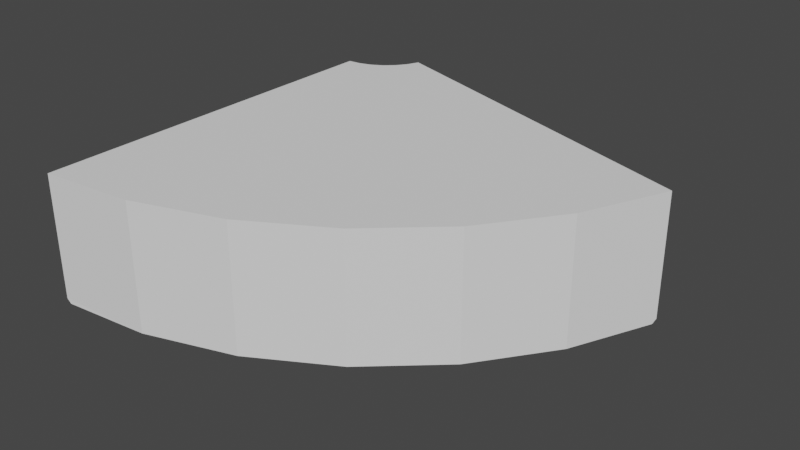 # Source: sector.blend  (saved by Blender 2.93.20; exported with 4.5.12 LTS)
import bpy
from mathutils import Matrix  # noqa: F401  (used for matrix-valued properties, if any)

bpy.ops.wm.read_factory_settings(use_empty=True)
scene = bpy.context.scene
scene.name = 'Scene'

# ---- collections
col_collection = bpy.data.collections.new('Collection'); scene.collection.children.link(col_collection)

# ---- world
world_world = bpy.data.worlds.new('World'); scene.world = world_world
world_world.use_nodes = True; world_world.node_tree.nodes.clear()
_N = world_world.node_tree.nodes; _L = world_world.node_tree.links
n0 = _N.new('ShaderNodeOutputWorld'); n0.name = 'World Output'; n0.location = (300, 300)
n1 = _N.new('ShaderNodeBackground'); n1.name = 'Background'; n1.location = (10, 300)
n1.inputs[0].default_value = (0.05088, 0.05088, 0.05088, 1.0)
_L.new(n1.outputs[0], n0.inputs[0])
n0.is_active_output = True
world_world.color = (0.05088, 0.05088, 0.05088)
world_world.use_sun_shadow = False
world_world.sun_shadow_jitter_overblur = 0.0

# ---- meshes
me_x = bpy.data.meshes.new('Окружность')
me_x.from_pydata([(0.2079, 4.276e-08, 0.9781), (0.4067, 3.993e-08, 0.9135), (0.5878, 3.536e-08, 0.809), (0.7431, 2.925e-08, 0.6691), (0.866, 2.186e-08, 0.5), (0.02941, -8.368e-08, 0.1384), (0.05754, -8.408e-08, 0.1292), (0.08315, -8.473e-08, 0.1144), (0.1051, -8.559e-08, 0.09465), (0.1225, -8.664e-08, 0.07073), (8.941e-08, 0.2862, 1.0), (0.2079, 0.2862, 0.9781), (0.4067, 0.2862, 0.9135), (0.5878, 0.2862, 0.809), (0.7431, 0.2862, 0.6691), (0.866, 0.2862, 0.5), (0.9511, 0.2862, 0.309), (2.98e-08, 0.2862, 0.1415), (0.02941, 0.2862, 0.1384), (0.05754, 0.2862, 0.1292), (0.08315, 0.2862, 0.1144), (0.1051, 0.2862, 0.09465), (0.1225, 0.2862, 0.07073), (0.1345, 0.2862, 0.04371), (8.742e-08, 0.009541, 1.0), (0.009541, 4.369e-08, 0.9995), (0.9476, 1.39e-08, 0.3179), (0.9511, 0.009541, 0.309), (0.009541, -8.357e-08, 0.141), (2.111e-08, 0.009541, 0.1415), (0.1345, 0.009541, 0.04371), (0.1311, -8.743e-08, 0.05263)], [], [(23, 16, 27, 30), (6, 5, 18, 19), (19, 20, 7, 6), (3, 14, 13, 2), (4, 15, 14, 3), (9, 22, 23, 30, 31), (10, 17, 29, 24), (11, 18, 17, 10), (1, 0, 5, 6), (18, 5, 28, 29, 17), (3, 2, 7, 8), (13, 12, 1, 2), (16, 15, 4, 26, 27), (1, 12, 11, 0), (20, 21, 8, 7), (22, 9, 8, 21), (16, 23, 22, 15), (12, 19, 18, 11), (13, 20, 19, 12), (14, 21, 20, 13), (15, 22, 21, 14), (4, 3, 8, 9), (0, 25, 28, 5), (2, 1, 6, 7), (28, 25, 24, 29), (30, 27, 26, 31), (26, 4, 9, 31), (10, 24, 25, 0, 11)])
_uv = me_x.uv_layers.new(name='UVКарта')
_uv.uv.foreach_set('vector', [0.0, 0.0, 0.0, 0.0, 0.0, 0.0, 0.0, 0.0, 0.0, 0.0, 0.0, 0.0, 0.0, 0.0, 0.0, 0.0, 0.0, 0.0, 0.0, 0.0, 0.0, 0.0, 0.0, 0.0, 0.0, 0.0, 0.0, 0.0, 0.0, 0.0, 0.0, 0.0, 0.0, 0.0, 0.0, 0.0, 0.0, 0.0, 0.0, 0.0, 0.0, 0.0, 0.0, 0.0, 0.0, 0.0, 0.0, 0.0, 0.0, 0.0, 0.0, 0.0, 0.0, 0.0, 0.0, 0.0, 0.0, 0.0, 0.0, 0.0, 0.0, 0.0, 0.0, 0.0, 0.0, 0.0, 0.0, 0.0, 0.0, 0.0, 0.0, 0.0, 0.0, 0.0, 0.0, 0.0, 0.0, 0.0, 0.0, 0.0, 0.0, 0.0, 0.0, 0.0, 0.0, 0.0, 0.0, 0.0, 0.0, 0.0, 0.0, 0.0, 0.0, 0.0, 0.0, 0.0, 0.0, 0.0, 0.0, 0.0, 0.0, 0.0, 0.0, 0.0, 0.0, 0.0, 0.0, 0.0, 0.0, 0.0, 0.0, 0.0, 0.0, 0.0, 0.0, 0.0, 0.0, 0.0, 0.0, 0.0, 0.0, 0.0, 0.0, 0.0, 0.0, 0.0, 0.0, 0.0, 0.0, 0.0, 0.0, 0.0, 0.0, 0.0, 0.0, 0.0, 0.0, 0.0, 0.0, 0.0, 0.0, 0.0, 0.0, 0.0, 0.0, 0.0, 0.0, 0.0, 0.0, 0.0, 0.0, 0.0, 0.0, 0.0, 0.0, 0.0, 0.0, 0.0, 0.0, 0.0, 0.0, 0.0, 0.0, 0.0, 0.0, 0.0, 0.0, 0.0, 0.0, 0.0, 0.0, 0.0, 0.0, 0.0, 0.0, 0.0, 0.0, 0.0, 0.0, 0.0, 0.0, 0.0, 0.0, 0.0, 0.0, 0.0, 0.0, 0.0, 0.0, 0.0, 0.0, 0.0, 0.0, 0.0, 0.0, 0.0, 0.0, 0.0, 0.0, 0.0, 0.0, 0.0, 0.0, 0.0, 0.0, 0.0, 0.0, 0.0, 0.0, 0.0, 0.0, 0.0, 0.0, 0.0, 0.0, 0.0, 0.0, 0.0, 0.0, 0.0, 0.0, 0.0, 0.0, 0.0, 0.0, 0.0, 0.0, 0.0, 0.0, 0.0, 0.0, 0.0])
me_x.use_remesh_fix_poles = True
me_x.use_remesh_preserve_attributes = False
me_x.update()

# ---- objects
ob_sector = bpy.data.objects.new('sector', me_x)

# ---- transforms, parenting, visibility, modifiers, constraints
ob_sector.location = (0.0, 0.0, 0.0)
ob_sector.rotation_euler = (1.571, -0.0, 0.0)

# ---- collection membership
col_collection.objects.link(ob_sector)

# ---- scene / render settings (as saved in the file)
scene.frame_start = 1; scene.frame_end = 250; scene.frame_set(6)
scene.render.engine = 'BLENDER_EEVEE_NEXT'
scene.cycles.use_denoising = False
scene.cycles.samples = 128
scene.cycles.sampling_pattern = 'TABULATED_SOBOL'
scene.cycles.use_adaptive_sampling = False
scene.cycles.use_light_tree = False
scene.view_settings.view_transform = 'Filmic'
bpy.context.view_layer.update()

# ---- added for rendering (the .blend has no active camera and no usable light): camera, sun
cam_auto = bpy.data.cameras.new('AutoCamera')
cam_auto.lens = 50.0
cam_auto.sensor_width = 36.0
cam_auto.clip_end = 1000.0
ob_auto_camera = bpy.data.objects.new('AutoCamera', cam_auto)
scene.collection.objects.link(ob_auto_camera)
ob_auto_camera.location = (1.75117, -2.05263, 1.16363)
ob_auto_camera.rotation_euler = (1.09748, -7.21219e-08, 0.694738)
scene.camera = ob_auto_camera
light_auto_sun = bpy.data.lights.new('AutoSun', 'SUN')
light_auto_sun.energy = 3.0
light_auto_sun.angle = 0.0523599
ob_auto_sun = bpy.data.objects.new('AutoSun', light_auto_sun)
scene.collection.objects.link(ob_auto_sun)
ob_auto_sun.rotation_euler = (0.872665, 0.174533, 0.523599)
bpy.context.view_layer.update()
